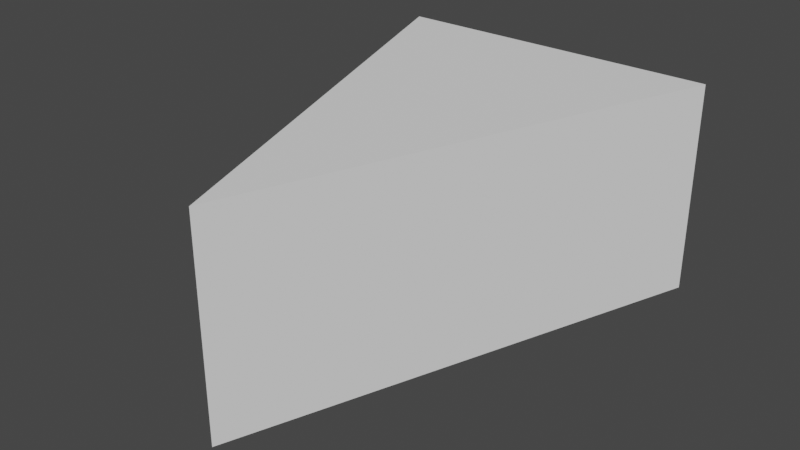 # Source: pyramid2.blend  (saved by Blender 3.2.14; exported with 4.5.12 LTS)
import bpy
from mathutils import Matrix  # noqa: F401  (used for matrix-valued properties, if any)

bpy.ops.wm.read_factory_settings(use_empty=True)
scene = bpy.context.scene
scene.name = 'Scene'

# ---- collections
col_collection = bpy.data.collections.new('Collection'); scene.collection.children.link(col_collection)

# ---- world
world_world = bpy.data.worlds.new('World'); scene.world = world_world
world_world.use_nodes = True; world_world.node_tree.nodes.clear()
_N = world_world.node_tree.nodes; _L = world_world.node_tree.links
n0 = _N.new('ShaderNodeOutputWorld'); n0.name = 'World Output'; n0.location = (300, 300)
n1 = _N.new('ShaderNodeBackground'); n1.name = 'Background'; n1.location = (10, 300)
n1.inputs[0].default_value = (0.05088, 0.05088, 0.05088, 1.0)
_L.new(n1.outputs[0], n0.inputs[0])
n0.is_active_output = True
world_world.color = (0.05088, 0.05088, 0.05088)
world_world.use_sun_shadow = False
world_world.sun_shadow_jitter_overblur = 0.0

# ---- meshes
me_plane = bpy.data.meshes.new('Plane')
me_plane.from_pydata([(7.155e-07, -0.8617, 0.0), (1.643e-07, 0.5447, 0.0), (0.5042, 0.5447, 0.0), (-0.5042, 0.5447, 0.0), (0.5042, 0.5447, 0.643), (7.155e-07, -0.8617, 0.643), (-0.5042, 0.5447, 0.643)], [(1, 0), (1, 3), (2, 1)], [(2, 0, 3), (4, 6, 5), (3, 6, 4, 2), (0, 5, 6, 3), (2, 4, 5, 0)])
_uv = me_plane.uv_layers.new(name='UVMap')
_uv.uv.foreach_set('vector', [0.0, 0.0, 0.0, 0.0, 0.0, 0.0, 0.0, 0.0, 0.0, 0.0, 0.0, 0.0, 0.0, 0.0, 0.0, 0.0, 0.0, 0.0, 0.0, 0.0, 0.0, 0.0, 0.0, 0.0, 0.0, 0.0, 0.0, 0.0, 0.0, 0.0, 0.0, 0.0, 0.0, 0.0, 0.0, 0.0])
me_plane.update()

# ---- objects
ob_plane = bpy.data.objects.new('Plane', me_plane)

# ---- transforms, parenting, visibility, modifiers, constraints
ob_plane.location = (0.0, 0.0, 0.0)

# ---- collection membership
col_collection.objects.link(ob_plane)

# ---- scene / render settings (as saved in the file)
scene.frame_start = 1; scene.frame_end = 250; scene.frame_set(1)
scene.render.engine = 'BLENDER_EEVEE_NEXT'
scene.cycles.sampling_pattern = 'TABULATED_SOBOL'
scene.cycles.use_light_tree = False
scene.view_settings.view_transform = 'Filmic'
bpy.context.view_layer.update()

# ---- added for rendering (the .blend has no active camera and no usable light): camera, sun
cam_auto = bpy.data.cameras.new('AutoCamera')
cam_auto.lens = 50.0
cam_auto.sensor_width = 36.0
cam_auto.clip_end = 1000.0
ob_auto_camera = bpy.data.objects.new('AutoCamera', cam_auto)
scene.collection.objects.link(ob_auto_camera)
ob_auto_camera.location = (1.70813, -2.20824, 1.688)
ob_auto_camera.rotation_euler = (1.09748, -7.21219e-08, 0.694738)
scene.camera = ob_auto_camera
light_auto_sun = bpy.data.lights.new('AutoSun', 'SUN')
light_auto_sun.energy = 3.0
light_auto_sun.angle = 0.0523599
ob_auto_sun = bpy.data.objects.new('AutoSun', light_auto_sun)
scene.collection.objects.link(ob_auto_sun)
ob_auto_sun.rotation_euler = (0.872665, 0.174533, 0.523599)
bpy.context.view_layer.update()
